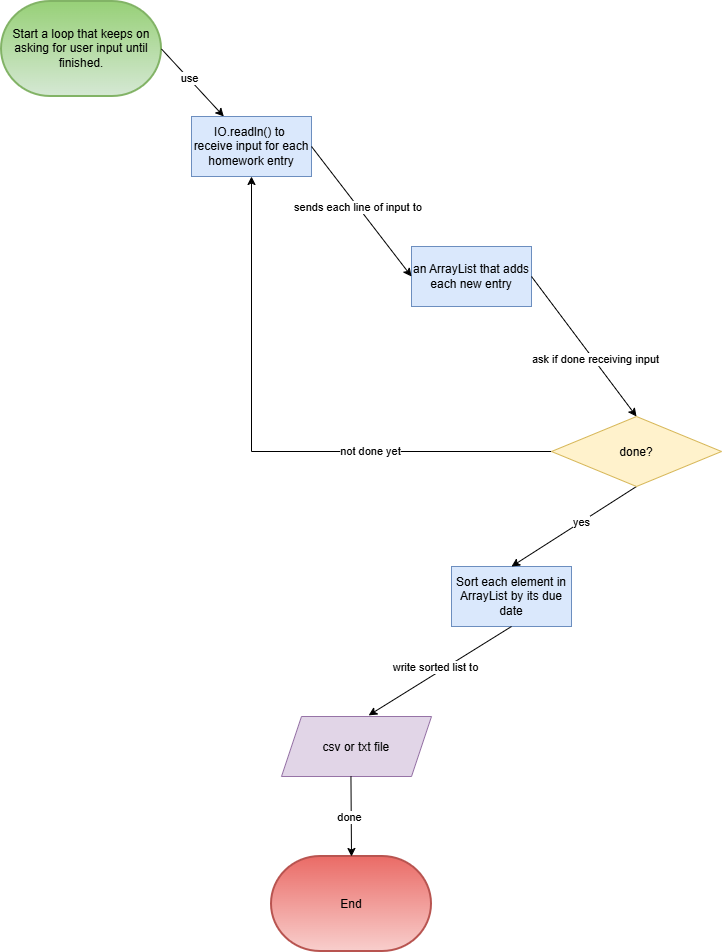

The diagram above was exported from draw.io. Its source (the exported page's mxGraphModel, read from the mxfile embedded in the PNG):
<mxGraphModel dx="1148" dy="596" grid="1" gridSize="10" guides="1" tooltips="1" connect="1" arrows="1" fold="1" page="1" pageScale="1" pageWidth="850" pageHeight="1100" math="0" shadow="0">
  <root>
    <mxCell id="0" />
    <mxCell id="1" parent="0" />
    <object label="Start a loop that keeps on asking for user input until finished." id="WV_Z1Xm8P3Hv_up0lbwG-1">
      <mxCell parent="1" style="strokeWidth=2;html=1;shape=mxgraph.flowchart.terminator;whiteSpace=wrap;fillColor=#d5e8d4;strokeColor=#82b366;direction=west;gradientColor=#97d077;" vertex="1">
        <mxGeometry height="95" width="160" x="60" y="65" as="geometry" />
      </mxCell>
    </object>
    <mxCell id="ddcxdjca4czq-bIZ-gw3-6" edge="1" parent="1" source="WV_Z1Xm8P3Hv_up0lbwG-1" style="endArrow=classic;html=1;rounded=0;defaultLabelBackgroundColor=page;exitX=0;exitY=0.5;exitDx=0;exitDy=0;exitPerimeter=0;" target="ddcxdjca4czq-bIZ-gw3-7" value="">
      <mxGeometry height="50" relative="1" width="50" as="geometry">
        <mxPoint x="400" y="280" as="sourcePoint" />
        <mxPoint x="320" y="105" as="targetPoint" />
      </mxGeometry>
    </mxCell>
    <mxCell id="ddcxdjca4czq-bIZ-gw3-23" connectable="0" parent="ddcxdjca4czq-bIZ-gw3-6" style="edgeLabel;html=1;align=center;verticalAlign=middle;resizable=0;points=[];inheritText=1;defaultLabelBackgroundColor=page;" value="use" vertex="1">
      <mxGeometry relative="1" x="-0.1453" y="1" as="geometry">
        <mxPoint y="1" as="offset" />
      </mxGeometry>
    </mxCell>
    <mxCell id="ddcxdjca4czq-bIZ-gw3-7" parent="1" style="rounded=0;whiteSpace=wrap;html=1;fillColor=#dae8fc;strokeColor=#6c8ebf;" value="IO.readln() to&amp;nbsp;&lt;div&gt;receive input for each homework entry&lt;/div&gt;" vertex="1">
      <mxGeometry height="60" width="120" x="250" y="180" as="geometry" />
    </mxCell>
    <mxCell id="ddcxdjca4czq-bIZ-gw3-10" parent="1" style="whiteSpace=wrap;html=1;fillColor=#dae8fc;strokeColor=#6c8ebf;rounded=0;" value="Sort each element in ArrayList by its due date" vertex="1">
      <mxGeometry height="60" width="120" x="510" y="630" as="geometry" />
    </mxCell>
    <mxCell id="ddcxdjca4czq-bIZ-gw3-12" edge="1" parent="1" source="ddcxdjca4czq-bIZ-gw3-10" style="endArrow=classic;html=1;rounded=0;defaultLabelBackgroundColor=page;exitX=0.5;exitY=1;exitDx=0;exitDy=0;entryX=0.581;entryY=-0.019;entryDx=0;entryDy=0;entryPerimeter=0;" target="ddcxdjca4czq-bIZ-gw3-13" value="">
      <mxGeometry height="50" relative="1" width="50" as="geometry">
        <mxPoint x="640.0000000000002" y="419.58" as="sourcePoint" />
        <mxPoint x="434.4499999999998" y="510.00000000000006" as="targetPoint" />
      </mxGeometry>
    </mxCell>
    <mxCell id="ddcxdjca4czq-bIZ-gw3-19" connectable="0" parent="ddcxdjca4czq-bIZ-gw3-12" style="edgeLabel;html=1;align=center;verticalAlign=middle;resizable=0;points=[];inheritText=1;defaultLabelBackgroundColor=page;" value="write sorted list to" vertex="1">
      <mxGeometry relative="1" x="-0.2474" y="1" as="geometry">
        <mxPoint x="-24" y="6" as="offset" />
      </mxGeometry>
    </mxCell>
    <mxCell id="ddcxdjca4czq-bIZ-gw3-13" parent="1" style="shape=parallelogram;perimeter=parallelogramPerimeter;whiteSpace=wrap;html=1;shapeInside=1;fixedSize=1;fillColor=#e1d5e7;strokeColor=#9673a6;" value="csv or txt file" vertex="1">
      <mxGeometry height="60" width="150" x="340" y="780" as="geometry" />
    </mxCell>
    <mxCell id="ddcxdjca4czq-bIZ-gw3-15" parent="1" style="whiteSpace=wrap;html=1;fillColor=#dae8fc;strokeColor=#6c8ebf;rounded=0;" value="an ArrayList that adds each new entry" vertex="1">
      <mxGeometry height="60" width="120" x="470" y="310" as="geometry" />
    </mxCell>
    <mxCell id="ddcxdjca4czq-bIZ-gw3-17" edge="1" parent="1" source="ddcxdjca4czq-bIZ-gw3-28" style="endArrow=classic;html=1;rounded=0;defaultLabelBackgroundColor=page;exitX=0.5;exitY=1;exitDx=0;exitDy=0;entryX=0.5;entryY=0;entryDx=0;entryDy=0;" target="ddcxdjca4czq-bIZ-gw3-10" value="">
      <mxGeometry height="50" relative="1" width="50" as="geometry">
        <mxPoint x="630" y="380" as="sourcePoint" />
        <mxPoint x="710" y="470" as="targetPoint" />
      </mxGeometry>
    </mxCell>
    <mxCell id="ddcxdjca4czq-bIZ-gw3-20" connectable="0" parent="ddcxdjca4czq-bIZ-gw3-17" style="edgeLabel;html=1;align=center;verticalAlign=middle;resizable=0;points=[];inheritText=1;defaultLabelBackgroundColor=page;" value="yes" vertex="1">
      <mxGeometry relative="1" x="-0.1096" as="geometry">
        <mxPoint as="offset" />
      </mxGeometry>
    </mxCell>
    <mxCell id="ddcxdjca4czq-bIZ-gw3-18" edge="1" parent="1" source="ddcxdjca4czq-bIZ-gw3-7" style="endArrow=classic;html=1;rounded=0;defaultLabelBackgroundColor=page;exitX=1;exitY=0.5;exitDx=0;exitDy=0;entryX=0;entryY=0.5;entryDx=0;entryDy=0;" target="ddcxdjca4czq-bIZ-gw3-15" value="">
      <mxGeometry height="50" relative="1" width="50" as="geometry">
        <mxPoint x="460" y="470" as="sourcePoint" />
        <mxPoint x="510" y="420" as="targetPoint" />
      </mxGeometry>
    </mxCell>
    <mxCell id="ddcxdjca4czq-bIZ-gw3-22" connectable="0" parent="ddcxdjca4czq-bIZ-gw3-18" style="edgeLabel;html=1;align=center;verticalAlign=middle;resizable=0;points=[];inheritText=1;defaultLabelBackgroundColor=page;" value="sends each line of input to&amp;nbsp;" vertex="1">
      <mxGeometry relative="1" x="-0.0617" y="1" as="geometry">
        <mxPoint as="offset" />
      </mxGeometry>
    </mxCell>
    <object label="End" id="ddcxdjca4czq-bIZ-gw3-24">
      <mxCell parent="1" style="strokeWidth=2;html=1;shape=mxgraph.flowchart.terminator;whiteSpace=wrap;fillColor=#f8cecc;strokeColor=#b85450;direction=west;gradientColor=#ea6b66;" vertex="1">
        <mxGeometry height="95" width="160" x="330" y="920" as="geometry" />
      </mxCell>
    </object>
    <mxCell id="ddcxdjca4czq-bIZ-gw3-25" edge="1" parent="1" source="ddcxdjca4czq-bIZ-gw3-13" style="endArrow=classic;html=1;rounded=0;defaultLabelBackgroundColor=page;exitX=0.463;exitY=0.996;exitDx=0;exitDy=0;exitPerimeter=0;entryX=0.5;entryY=1;entryDx=0;entryDy=0;entryPerimeter=0;" target="ddcxdjca4czq-bIZ-gw3-24" value="">
      <mxGeometry height="50" relative="1" width="50" as="geometry">
        <mxPoint x="390" y="670" as="sourcePoint" />
        <mxPoint x="470" y="760" as="targetPoint" />
      </mxGeometry>
    </mxCell>
    <mxCell id="ddcxdjca4czq-bIZ-gw3-26" connectable="0" parent="ddcxdjca4czq-bIZ-gw3-25" style="edgeLabel;html=1;align=center;verticalAlign=middle;resizable=0;points=[];inheritText=1;defaultLabelBackgroundColor=page;" value="done" vertex="1">
      <mxGeometry relative="1" x="0.0281" y="-2" as="geometry">
        <mxPoint as="offset" />
      </mxGeometry>
    </mxCell>
    <mxCell id="ddcxdjca4czq-bIZ-gw3-33" edge="1" parent="1" source="ddcxdjca4czq-bIZ-gw3-28" style="edgeStyle=orthogonalEdgeStyle;rounded=0;orthogonalLoop=1;jettySize=auto;html=1;defaultLabelBackgroundColor=page;entryX=0.5;entryY=1;entryDx=0;entryDy=0;" target="ddcxdjca4czq-bIZ-gw3-7" value="">
      <mxGeometry relative="1" as="geometry">
        <mxPoint x="200" y="280" as="targetPoint" />
      </mxGeometry>
    </mxCell>
    <mxCell id="ddcxdjca4czq-bIZ-gw3-34" connectable="0" parent="ddcxdjca4czq-bIZ-gw3-33" style="edgeLabel;html=1;align=center;verticalAlign=middle;resizable=0;points=[];inheritText=1;defaultLabelBackgroundColor=page;" value="not done yet" vertex="1">
      <mxGeometry relative="1" x="-0.3707" y="-1" as="geometry">
        <mxPoint as="offset" />
      </mxGeometry>
    </mxCell>
    <mxCell id="ddcxdjca4czq-bIZ-gw3-28" parent="1" style="rhombus;whiteSpace=wrap;html=1;shapeInside=1;fillColor=#fff2cc;strokeColor=#d6b656;" value="done?" vertex="1">
      <mxGeometry height="70" width="170" x="610" y="480" as="geometry" />
    </mxCell>
    <mxCell id="ddcxdjca4czq-bIZ-gw3-35" edge="1" parent="1" source="ddcxdjca4czq-bIZ-gw3-15" style="endArrow=classic;html=1;rounded=0;defaultLabelBackgroundColor=page;exitX=1;exitY=0.5;exitDx=0;exitDy=0;entryX=0.5;entryY=0;entryDx=0;entryDy=0;" target="ddcxdjca4czq-bIZ-gw3-28" value="">
      <mxGeometry height="50" relative="1" width="50" as="geometry">
        <mxPoint x="420" y="390" as="sourcePoint" />
        <mxPoint x="470" y="340" as="targetPoint" />
      </mxGeometry>
    </mxCell>
    <mxCell id="ddcxdjca4czq-bIZ-gw3-36" connectable="0" parent="ddcxdjca4czq-bIZ-gw3-35" style="edgeLabel;html=1;align=center;verticalAlign=middle;resizable=0;points=[];inheritText=1;defaultLabelBackgroundColor=page;" value="ask if done receiving input" vertex="1">
      <mxGeometry relative="1" x="0.1829" y="2" as="geometry">
        <mxPoint x="-1" as="offset" />
      </mxGeometry>
    </mxCell>
  </root>
</mxGraphModel>